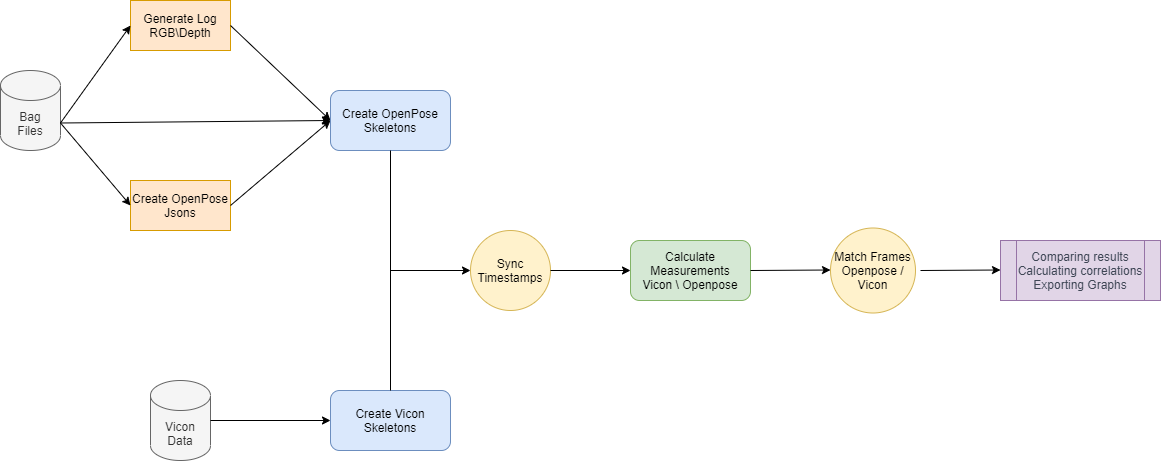

The diagram above was exported from draw.io. Its source (the exported page's mxGraphModel, read from the mxfile embedded in the PNG):
<mxGraphModel dx="2514" dy="834" grid="1" gridSize="10" guides="1" tooltips="1" connect="1" arrows="1" fold="1" page="1" pageScale="1" pageWidth="850" pageHeight="1100" math="0" shadow="0">
  <root>
    <mxCell id="0" />
    <mxCell id="1" parent="0" />
    <mxCell id="w1e599F3vvejFVJkoKCv-1" value="Bag&lt;br&gt;Files" style="shape=cylinder3;whiteSpace=wrap;html=1;boundedLbl=1;backgroundOutline=1;size=15;fillColor=#f5f5f5;strokeColor=#666666;fontColor=#333333;direction=east;" vertex="1" parent="1">
      <mxGeometry x="70" y="200" width="60" height="80" as="geometry" />
    </mxCell>
    <mxCell id="w1e599F3vvejFVJkoKCv-2" value="Generate Log&lt;br&gt;RGB\Depth" style="rounded=0;whiteSpace=wrap;html=1;fillColor=#ffe6cc;strokeColor=#d79b00;direction=east;" vertex="1" parent="1">
      <mxGeometry x="200" y="130" width="100" height="50" as="geometry" />
    </mxCell>
    <mxCell id="w1e599F3vvejFVJkoKCv-3" value="Create OpenPose Jsons" style="rounded=0;whiteSpace=wrap;html=1;fillColor=#ffe6cc;strokeColor=#d79b00;direction=east;" vertex="1" parent="1">
      <mxGeometry x="200" y="310" width="100" height="50" as="geometry" />
    </mxCell>
    <mxCell id="w1e599F3vvejFVJkoKCv-4" value="" style="endArrow=classic;html=1;entryX=0;entryY=0.5;entryDx=0;entryDy=0;exitX=1;exitY=0;exitDx=0;exitDy=52.5;exitPerimeter=0;" edge="1" parent="1" source="w1e599F3vvejFVJkoKCv-1" target="w1e599F3vvejFVJkoKCv-2">
      <mxGeometry width="50" height="50" relative="1" as="geometry">
        <mxPoint x="130" y="210" as="sourcePoint" />
        <mxPoint x="535" y="270" as="targetPoint" />
      </mxGeometry>
    </mxCell>
    <mxCell id="w1e599F3vvejFVJkoKCv-5" value="" style="endArrow=classic;html=1;exitX=1;exitY=0;exitDx=0;exitDy=52.5;entryX=0;entryY=0.5;entryDx=0;entryDy=0;exitPerimeter=0;" edge="1" parent="1" source="w1e599F3vvejFVJkoKCv-1" target="w1e599F3vvejFVJkoKCv-3">
      <mxGeometry width="50" height="50" relative="1" as="geometry">
        <mxPoint x="130" y="265" as="sourcePoint" />
        <mxPoint x="200" y="190" as="targetPoint" />
      </mxGeometry>
    </mxCell>
    <mxCell id="w1e599F3vvejFVJkoKCv-6" value="" style="endArrow=classic;html=1;exitX=1;exitY=0;exitDx=0;exitDy=52.5;exitPerimeter=0;entryX=0;entryY=0.5;entryDx=0;entryDy=0;" edge="1" parent="1" source="w1e599F3vvejFVJkoKCv-1" target="w1e599F3vvejFVJkoKCv-10">
      <mxGeometry width="50" height="50" relative="1" as="geometry">
        <mxPoint x="610" y="200" as="sourcePoint" />
        <mxPoint x="400" y="213" as="targetPoint" />
        <Array as="points" />
      </mxGeometry>
    </mxCell>
    <mxCell id="w1e599F3vvejFVJkoKCv-8" value="" style="endArrow=classic;html=1;exitX=1;exitY=0.5;exitDx=0;exitDy=0;entryX=0;entryY=0.5;entryDx=0;entryDy=0;" edge="1" parent="1" source="w1e599F3vvejFVJkoKCv-2" target="w1e599F3vvejFVJkoKCv-10">
      <mxGeometry width="50" height="50" relative="1" as="geometry">
        <mxPoint x="310" y="125" as="sourcePoint" />
        <mxPoint x="400" y="210" as="targetPoint" />
      </mxGeometry>
    </mxCell>
    <mxCell id="w1e599F3vvejFVJkoKCv-9" value="" style="endArrow=classic;html=1;exitX=1;exitY=0.5;exitDx=0;exitDy=0;entryX=0;entryY=0.5;entryDx=0;entryDy=0;" edge="1" parent="1" source="w1e599F3vvejFVJkoKCv-3" target="w1e599F3vvejFVJkoKCv-10">
      <mxGeometry width="50" height="50" relative="1" as="geometry">
        <mxPoint x="325" y="280" as="sourcePoint" />
        <mxPoint x="400" y="220" as="targetPoint" />
      </mxGeometry>
    </mxCell>
    <mxCell id="w1e599F3vvejFVJkoKCv-10" value="Create OpenPose Skeletons" style="rounded=1;whiteSpace=wrap;html=1;fillColor=#dae8fc;strokeColor=#6c8ebf;direction=east;" vertex="1" parent="1">
      <mxGeometry x="400" y="220" width="120" height="60" as="geometry" />
    </mxCell>
    <mxCell id="w1e599F3vvejFVJkoKCv-11" value="Vicon&lt;br&gt;Data" style="shape=cylinder3;whiteSpace=wrap;html=1;boundedLbl=1;backgroundOutline=1;size=15;fillColor=#f5f5f5;strokeColor=#666666;fontColor=#333333;direction=east;" vertex="1" parent="1">
      <mxGeometry x="220" y="510" width="60" height="80" as="geometry" />
    </mxCell>
    <mxCell id="w1e599F3vvejFVJkoKCv-12" value="" style="endArrow=classic;html=1;exitX=1;exitY=0.5;exitDx=0;exitDy=0;exitPerimeter=0;entryX=0;entryY=0.5;entryDx=0;entryDy=0;" edge="1" parent="1" source="w1e599F3vvejFVJkoKCv-11" target="w1e599F3vvejFVJkoKCv-13">
      <mxGeometry width="50" height="50" relative="1" as="geometry">
        <mxPoint x="424" y="560" as="sourcePoint" />
        <mxPoint x="400" y="600" as="targetPoint" />
      </mxGeometry>
    </mxCell>
    <mxCell id="w1e599F3vvejFVJkoKCv-13" value="Create Vicon Skeletons" style="rounded=1;whiteSpace=wrap;html=1;fillColor=#dae8fc;strokeColor=#6c8ebf;direction=east;" vertex="1" parent="1">
      <mxGeometry x="400" y="520" width="120" height="60" as="geometry" />
    </mxCell>
    <mxCell id="w1e599F3vvejFVJkoKCv-14" value="" style="endArrow=none;html=1;entryX=0.5;entryY=1;entryDx=0;entryDy=0;exitX=0.5;exitY=0;exitDx=0;exitDy=0;" edge="1" parent="1" source="w1e599F3vvejFVJkoKCv-13" target="w1e599F3vvejFVJkoKCv-10">
      <mxGeometry width="50" height="50" relative="1" as="geometry">
        <mxPoint x="240" y="450" as="sourcePoint" />
        <mxPoint x="550" y="450" as="targetPoint" />
      </mxGeometry>
    </mxCell>
    <mxCell id="w1e599F3vvejFVJkoKCv-15" value="" style="endArrow=classic;html=1;" edge="1" parent="1">
      <mxGeometry width="50" height="50" relative="1" as="geometry">
        <mxPoint x="460" y="400" as="sourcePoint" />
        <mxPoint x="540" y="400" as="targetPoint" />
      </mxGeometry>
    </mxCell>
    <mxCell id="w1e599F3vvejFVJkoKCv-16" value="Sync Timestamps" style="ellipse;whiteSpace=wrap;html=1;aspect=fixed;fillColor=#fff2cc;strokeColor=#d6b656;direction=east;" vertex="1" parent="1">
      <mxGeometry x="540" y="360" width="80" height="80" as="geometry" />
    </mxCell>
    <mxCell id="w1e599F3vvejFVJkoKCv-17" value="Calculate Measurements&lt;br&gt;Vicon \ Openpose" style="rounded=1;whiteSpace=wrap;html=1;fillColor=#d5e8d4;strokeColor=#82b366;direction=east;" vertex="1" parent="1">
      <mxGeometry x="700" y="370" width="120" height="60" as="geometry" />
    </mxCell>
    <mxCell id="w1e599F3vvejFVJkoKCv-18" value="" style="endArrow=classic;html=1;exitX=1;exitY=0.5;exitDx=0;exitDy=0;entryX=0;entryY=0.5;entryDx=0;entryDy=0;" edge="1" parent="1" source="w1e599F3vvejFVJkoKCv-16" target="w1e599F3vvejFVJkoKCv-17">
      <mxGeometry width="50" height="50" relative="1" as="geometry">
        <mxPoint x="690" y="410" as="sourcePoint" />
        <mxPoint x="690" y="460" as="targetPoint" />
      </mxGeometry>
    </mxCell>
    <mxCell id="w1e599F3vvejFVJkoKCv-22" value="" style="endArrow=classic;html=1;entryX=0;entryY=0.5;entryDx=0;entryDy=0;" edge="1" parent="1">
      <mxGeometry width="50" height="50" relative="1" as="geometry">
        <mxPoint x="820" y="400" as="sourcePoint" />
        <mxPoint x="900" y="399.5" as="targetPoint" />
      </mxGeometry>
    </mxCell>
    <mxCell id="w1e599F3vvejFVJkoKCv-23" value="Match Frames&lt;br&gt;Openpose / Vicon" style="ellipse;whiteSpace=wrap;html=1;aspect=fixed;fillColor=#fff2cc;strokeColor=#d6b656;direction=east;" vertex="1" parent="1">
      <mxGeometry x="900" y="357.5" width="85" height="85" as="geometry" />
    </mxCell>
    <mxCell id="w1e599F3vvejFVJkoKCv-24" value="&lt;span style=&quot;color: rgb(62 , 70 , 85)&quot;&gt;&lt;font style=&quot;font-size: 12px&quot;&gt;Comparing results&lt;br&gt;Calculating correlations&lt;br&gt;Exporting Graphs&lt;/font&gt;&lt;/span&gt;" style="shape=process;whiteSpace=wrap;html=1;backgroundOutline=1;fillColor=#e1d5e7;strokeColor=#9673a6;direction=east;" vertex="1" parent="1">
      <mxGeometry x="1070" y="370" width="160" height="60" as="geometry" />
    </mxCell>
    <mxCell id="w1e599F3vvejFVJkoKCv-25" value="" style="endArrow=classic;html=1;entryX=0;entryY=0.5;entryDx=0;entryDy=0;" edge="1" parent="1">
      <mxGeometry width="50" height="50" relative="1" as="geometry">
        <mxPoint x="990" y="400" as="sourcePoint" />
        <mxPoint x="1070" y="399.5" as="targetPoint" />
      </mxGeometry>
    </mxCell>
  </root>
</mxGraphModel>